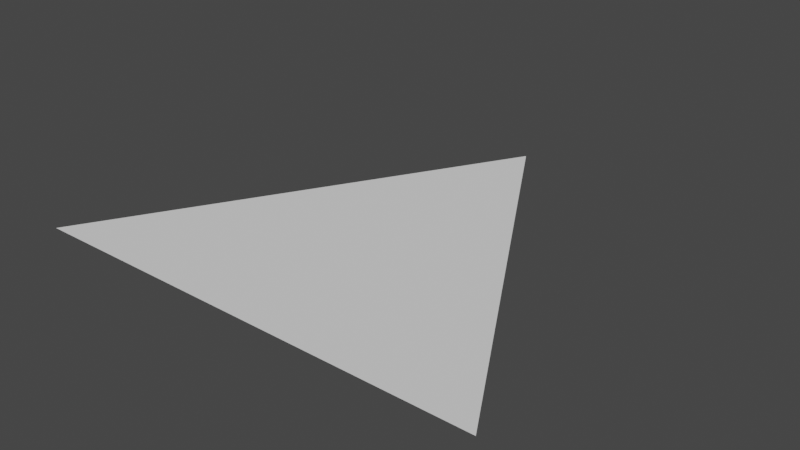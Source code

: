 # Source: triangle.blend  (saved by Blender 2.82.7; exported with 4.5.12 LTS)
import bpy
from mathutils import Matrix  # noqa: F401  (used for matrix-valued properties, if any)

bpy.ops.wm.read_factory_settings(use_empty=True)
scene = bpy.context.scene
scene.name = 'Scene'

# ---- collections
col_collection = bpy.data.collections.new('Collection'); scene.collection.children.link(col_collection)

# ---- world
world_world = bpy.data.worlds.new('World'); scene.world = world_world
world_world.use_nodes = True; world_world.node_tree.nodes.clear()
_N = world_world.node_tree.nodes; _L = world_world.node_tree.links
n0 = _N.new('ShaderNodeOutputWorld'); n0.name = 'World Output'; n0.location = (300, 300)
n1 = _N.new('ShaderNodeBackground'); n1.name = 'Background'; n1.location = (10, 300)
n1.inputs[0].default_value = (0.05088, 0.05088, 0.05088, 1.0)
_L.new(n1.outputs[0], n0.inputs[0])
n0.is_active_output = True
world_world.color = (0.05088, 0.05088, 0.05088)
world_world.use_sun_shadow = False
world_world.sun_shadow_jitter_overblur = 0.0

# ---- meshes
me_circle = bpy.data.meshes.new('Circle')
me_circle.from_pydata([(1.987e-08, 0.5774, -8.685e-16), (0.5, -0.2887, -4.371e-08), (-0.5, -0.2887, 4.371e-08)], [], [(1, 2, 0)])
_uv = me_circle.uv_layers.new(name='UVMap')
_uv.uv.foreach_set('vector', [0.0, 0.0, 0.0, 0.0, 0.0, 0.0])
me_circle.use_remesh_fix_poles = True
me_circle.use_remesh_preserve_attributes = False
me_circle.use_mirror_vertex_groups = False
me_circle.update()

# ---- objects
ob_triangle = bpy.data.objects.new('Triangle', me_circle)

# ---- transforms, parenting, visibility, modifiers, constraints
ob_triangle.location = (0.0, 0.0, 0.0)
ob_triangle.lineart.crease_threshold = 0.0

# ---- collection membership
col_collection.objects.link(ob_triangle)

# ---- scene / render settings (as saved in the file)
scene.frame_start = 1; scene.frame_end = 250; scene.frame_set(1)
scene.render.engine = 'BLENDER_EEVEE_NEXT'
scene.cycles.use_denoising = False
scene.cycles.samples = 128
scene.cycles.sampling_pattern = 'TABULATED_SOBOL'
scene.cycles.use_adaptive_sampling = False
scene.cycles.use_light_tree = False
scene.view_settings.view_transform = 'Filmic'
bpy.context.view_layer.update()

# ---- added for rendering (the .blend has no active camera and no usable light): camera, sun
cam_auto = bpy.data.cameras.new('AutoCamera')
cam_auto.lens = 50.0
cam_auto.sensor_width = 36.0
cam_auto.clip_end = 1000.0
ob_auto_camera = bpy.data.objects.new('AutoCamera', cam_auto)
scene.collection.objects.link(ob_auto_camera)
ob_auto_camera.location = (1.22396, -1.32441, 0.979166)
ob_auto_camera.rotation_euler = (1.09748, -7.21219e-08, 0.694738)
scene.camera = ob_auto_camera
light_auto_sun = bpy.data.lights.new('AutoSun', 'SUN')
light_auto_sun.energy = 3.0
light_auto_sun.angle = 0.0523599
ob_auto_sun = bpy.data.objects.new('AutoSun', light_auto_sun)
scene.collection.objects.link(ob_auto_sun)
ob_auto_sun.rotation_euler = (0.872665, 0.174533, 0.523599)
bpy.context.view_layer.update()
